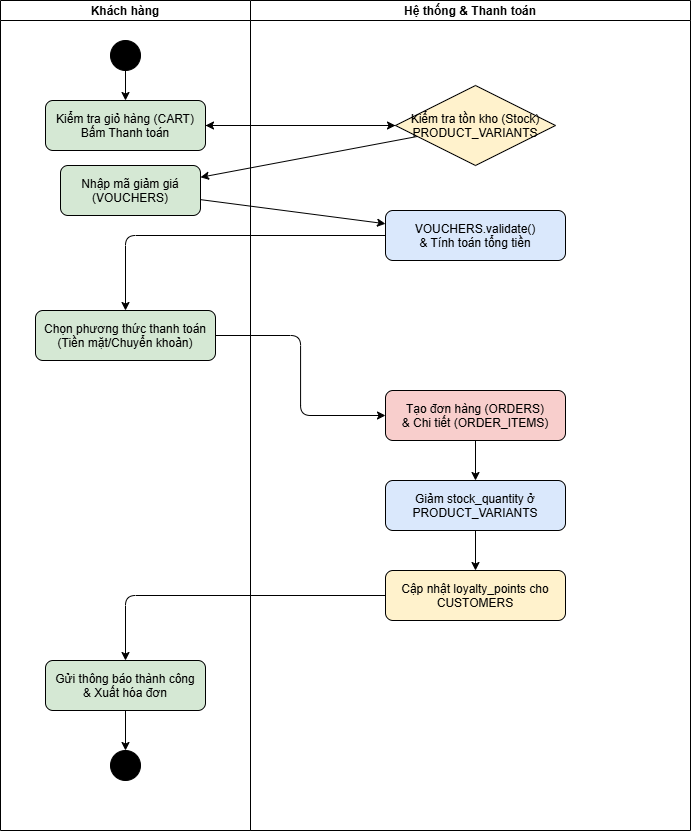

The diagram above was exported from draw.io. Its source (the exported page's mxGraphModel, read from the mxfile embedded in the PNG):
<mxGraphModel dx="1585" dy="863" grid="1" gridSize="10" guides="1" tooltips="1" connect="1" arrows="1" fold="1" page="1" pageScale="1" pageWidth="1169" pageHeight="1654" math="0" shadow="0">
  <root>
    <mxCell id="0" />
    <mxCell id="1" parent="0" />
    <mxCell id="lane_cust" parent="1" style="swimlane;startSize=20;" value="Khách hàng" vertex="1">
      <mxGeometry height="830" width="250" x="100" y="40" as="geometry" />
    </mxCell>
    <mxCell id="start" parent="lane_cust" style="ellipse;fillColor=#000000;" value="" vertex="1">
      <mxGeometry height="30" width="30" x="110" y="40" as="geometry" />
    </mxCell>
    <mxCell id="act1" parent="lane_cust" style="rounded=1;fillColor=#d5e8d4;" value="Kiểm tra giỏ hàng (CART)&#10;Bấm Thanh toán" vertex="1">
      <mxGeometry height="50" width="160" x="45" y="100" as="geometry" />
    </mxCell>
    <mxCell id="act3" parent="lane_cust" style="rounded=1;fillColor=#d5e8d4;" value="Nhập mã giảm giá&#10;(VOUCHERS)" vertex="1">
      <mxGeometry height="50" width="140" x="60" y="165" as="geometry" />
    </mxCell>
    <mxCell id="act5" parent="lane_cust" style="rounded=1;fillColor=#d5e8d4;" value="Chọn phương thức thanh toán&#10;(Tiền mặt/Chuyển khoản)" vertex="1">
      <mxGeometry height="50" width="180" x="35" y="310" as="geometry" />
    </mxCell>
    <mxCell id="act9" parent="lane_cust" style="rounded=1;fillColor=#d5e8d4;" value="Gửi thông báo thành công&#10;&amp; Xuất hóa đơn" vertex="1">
      <mxGeometry height="50" width="160" x="45" y="660" as="geometry" />
    </mxCell>
    <mxCell id="end" parent="lane_cust" style="ellipse;shape=doubleEllipse;fillColor=#000000;" value="" vertex="1">
      <mxGeometry height="30" width="30" x="110" y="750" as="geometry" />
    </mxCell>
    <mxCell id="lane_sys" parent="1" style="swimlane;startSize=20;" value="Hệ thống &amp; Thanh toán" vertex="1">
      <mxGeometry height="830" width="440" x="350" y="40" as="geometry" />
    </mxCell>
    <mxCell id="act2" parent="lane_sys" style="rhombus;fillColor=#fff2cc;" value="Kiểm tra tồn kho (Stock)&#10;PRODUCT_VARIANTS" vertex="1">
      <mxGeometry height="80" width="160" x="145" y="85" as="geometry" />
    </mxCell>
    <mxCell id="act4" parent="lane_sys" style="rounded=1;fillColor=#dae8fc;" value="VOUCHERS.validate()&#10;&amp; Tính toán tổng tiền" vertex="1">
      <mxGeometry height="50" width="180" x="135" y="210" as="geometry" />
    </mxCell>
    <mxCell id="act6" parent="lane_sys" style="rounded=1;fillColor=#f8cecc;" value="Tạo đơn hàng (ORDERS)&#10;&amp; Chi tiết (ORDER_ITEMS)" vertex="1">
      <mxGeometry height="50" width="180" x="135" y="390" as="geometry" />
    </mxCell>
    <mxCell id="act7" parent="lane_sys" style="rounded=1;fillColor=#dae8fc;" value="Giảm stock_quantity ở&#10;PRODUCT_VARIANTS" vertex="1">
      <mxGeometry height="50" width="180" x="135" y="480" as="geometry" />
    </mxCell>
    <mxCell id="act8" parent="lane_sys" style="rounded=1;fillColor=#fff2cc;" value="Cập nhật loyalty_points cho&#10;CUSTOMERS" vertex="1">
      <mxGeometry height="50" width="180" x="135" y="570" as="geometry" />
    </mxCell>
    <mxCell id="e1" edge="1" parent="1" source="start" target="act1">
      <mxGeometry relative="1" as="geometry" />
    </mxCell>
    <mxCell id="e2" edge="1" parent="1" source="act1" target="act2">
      <mxGeometry relative="1" as="geometry" />
    </mxCell>
    <mxCell id="e3" edge="1" parent="1" source="act2" target="act3">
      <mxGeometry relative="1" as="geometry" />
    </mxCell>
    <mxCell id="e4" edge="1" parent="1" source="act2" style="edgeStyle=orthogonalEdgeStyle;entryX=1;entryY=0.5;" target="act1">
      <mxGeometry relative="1" as="geometry" />
    </mxCell>
    <mxCell id="e5" edge="1" parent="1" source="act3" target="act4">
      <mxGeometry relative="1" as="geometry" />
    </mxCell>
    <mxCell id="e6" edge="1" parent="1" source="act4" style="edgeStyle=orthogonalEdgeStyle;entryX=0.5;entryY=0;" target="act5">
      <mxGeometry relative="1" as="geometry" />
    </mxCell>
    <mxCell id="e7" edge="1" parent="1" source="act5" style="edgeStyle=orthogonalEdgeStyle;entryX=0;entryY=0.5;" target="act6">
      <mxGeometry relative="1" as="geometry" />
    </mxCell>
    <mxCell id="e8" edge="1" parent="1" source="act6" target="act7">
      <mxGeometry relative="1" as="geometry" />
    </mxCell>
    <mxCell id="e9" edge="1" parent="1" source="act7" target="act8">
      <mxGeometry relative="1" as="geometry" />
    </mxCell>
    <mxCell id="e10" edge="1" parent="1" source="act8" style="edgeStyle=orthogonalEdgeStyle;" target="act9">
      <mxGeometry relative="1" as="geometry" />
    </mxCell>
    <mxCell id="e11" edge="1" parent="1" source="act9" target="end">
      <mxGeometry relative="1" as="geometry" />
    </mxCell>
  </root>
</mxGraphModel>